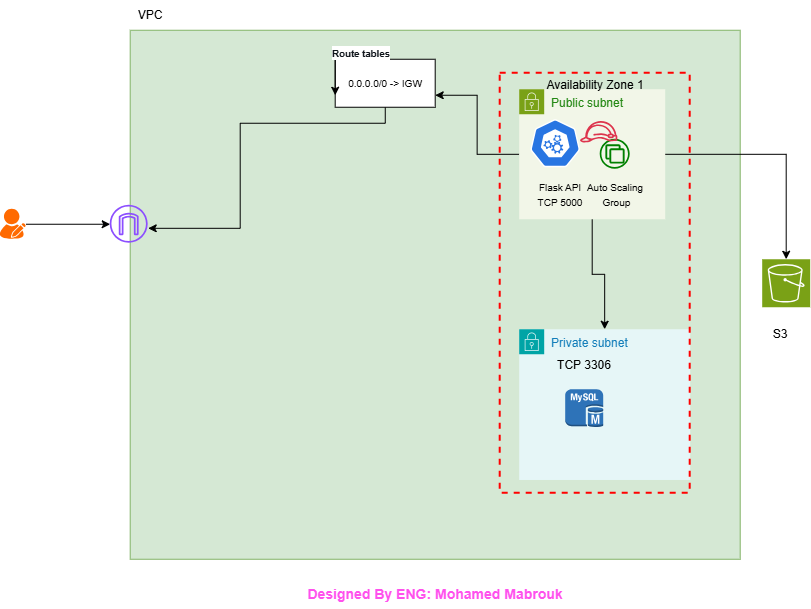

The diagram above was exported from draw.io. Its source (the exported page's mxGraphModel, read from the mxfile embedded in the PNG):
<mxGraphModel dx="1012" dy="596" grid="1" gridSize="10" guides="1" tooltips="1" connect="1" arrows="1" fold="1" page="1" pageScale="1" pageWidth="850" pageHeight="1100" math="0" shadow="0">
  <root>
    <mxCell id="0" />
    <mxCell id="1" parent="0" />
    <mxCell id="O515Nzziq0b_LztgvrcJ-1" parent="1" style="rounded=0;whiteSpace=wrap;html=1;fillColor=#d5e8d4;strokeColor=#82b366;" value="" vertex="1">
      <mxGeometry height="529" width="610" x="170" y="271" as="geometry" />
    </mxCell>
    <mxCell id="O515Nzziq0b_LztgvrcJ-2" parent="1" style="text;html=1;whiteSpace=wrap;strokeColor=none;fillColor=none;align=center;verticalAlign=middle;rounded=0;" value="VPC" vertex="1">
      <mxGeometry height="30" width="60" x="160" y="241" as="geometry" />
    </mxCell>
    <mxCell id="O515Nzziq0b_LztgvrcJ-3" edge="1" parent="1" source="O515Nzziq0b_LztgvrcJ-4" style="edgeStyle=orthogonalEdgeStyle;rounded=0;orthogonalLoop=1;jettySize=auto;html=1;" target="O515Nzziq0b_LztgvrcJ-6" value="">
      <mxGeometry relative="1" as="geometry" />
    </mxCell>
    <mxCell id="O515Nzziq0b_LztgvrcJ-4" parent="1" style="points=[];aspect=fixed;html=1;align=center;shadow=0;dashed=0;fillColor=#FF6A00;strokeColor=none;shape=mxgraph.alibaba_cloud.user_feedback_02;direction=east;" value="" vertex="1">
      <mxGeometry height="30" width="25.87" x="40" y="450" as="geometry" />
    </mxCell>
    <mxCell id="O515Nzziq0b_LztgvrcJ-6" parent="1" style="sketch=0;outlineConnect=0;fontColor=#232F3E;gradientColor=none;fillColor=#8C4FFF;strokeColor=none;dashed=0;verticalLabelPosition=bottom;verticalAlign=top;align=center;html=1;fontSize=12;fontStyle=0;aspect=fixed;pointerEvents=1;shape=mxgraph.aws4.internet_gateway;" value="" vertex="1">
      <mxGeometry height="38" width="38" x="150" y="446" as="geometry" />
    </mxCell>
    <mxCell id="O515Nzziq0b_LztgvrcJ-7" edge="1" parent="1" source="O515Nzziq0b_LztgvrcJ-9" style="edgeStyle=orthogonalEdgeStyle;rounded=0;orthogonalLoop=1;jettySize=auto;html=1;" target="O515Nzziq0b_LztgvrcJ-14">
      <mxGeometry relative="1" as="geometry" />
    </mxCell>
    <mxCell id="O515Nzziq0b_LztgvrcJ-8" edge="1" parent="1" source="O515Nzziq0b_LztgvrcJ-9" style="edgeStyle=orthogonalEdgeStyle;rounded=0;orthogonalLoop=1;jettySize=auto;html=1;" target="O515Nzziq0b_LztgvrcJ-34">
      <mxGeometry relative="1" as="geometry" />
    </mxCell>
    <mxCell id="O515Nzziq0b_LztgvrcJ-70" edge="1" parent="1" source="O515Nzziq0b_LztgvrcJ-9" style="edgeStyle=orthogonalEdgeStyle;rounded=0;orthogonalLoop=1;jettySize=auto;html=1;entryX=1;entryY=0.75;entryDx=0;entryDy=0;" target="O515Nzziq0b_LztgvrcJ-57">
      <mxGeometry relative="1" as="geometry" />
    </mxCell>
    <mxCell id="O515Nzziq0b_LztgvrcJ-9" parent="1" style="points=[[0,0],[0.25,0],[0.5,0],[0.75,0],[1,0],[1,0.25],[1,0.5],[1,0.75],[1,1],[0.75,1],[0.5,1],[0.25,1],[0,1],[0,0.75],[0,0.5],[0,0.25]];outlineConnect=0;gradientColor=none;html=1;whiteSpace=wrap;fontSize=12;fontStyle=0;container=1;pointerEvents=0;collapsible=0;recursiveResize=0;shape=mxgraph.aws4.group;grIcon=mxgraph.aws4.group_security_group;grStroke=0;strokeColor=#7AA116;fillColor=#F2F6E8;verticalAlign=top;align=left;spacingLeft=30;fontColor=#248814;dashed=0;" value="Public subnet" vertex="1">
      <mxGeometry height="130" width="146" x="559" y="330" as="geometry" />
    </mxCell>
    <mxCell id="O515Nzziq0b_LztgvrcJ-10" parent="O515Nzziq0b_LztgvrcJ-9" style="text;html=1;whiteSpace=wrap;strokeColor=none;fillColor=none;align=center;verticalAlign=middle;rounded=0;" value="&lt;font style=&quot;font-size: 10px;&quot;&gt;Flask API&lt;/font&gt;&lt;div&gt;&lt;font style=&quot;font-size: 10px;&quot;&gt;TCP 5000&lt;/font&gt;&lt;/div&gt;" vertex="1">
      <mxGeometry height="30" width="60" x="11" y="90" as="geometry" />
    </mxCell>
    <mxCell id="O515Nzziq0b_LztgvrcJ-11" parent="O515Nzziq0b_LztgvrcJ-9" style="text;html=1;whiteSpace=wrap;strokeColor=none;fillColor=none;align=center;verticalAlign=middle;rounded=0;" value="&lt;font style=&quot;font-size: 10px;&quot;&gt;Auto Scaling&lt;/font&gt;&lt;div&gt;&lt;font style=&quot;font-size: 10px;&quot;&gt;&amp;nbsp;Group&lt;/font&gt;&lt;/div&gt;" vertex="1">
      <mxGeometry height="30" width="100" x="46" y="90" as="geometry" />
    </mxCell>
    <mxCell id="O515Nzziq0b_LztgvrcJ-12" parent="O515Nzziq0b_LztgvrcJ-9" style="fillColor=#008000;aspect=fixed;sketch=0;pointerEvents=1;shadow=0;dashed=0;html=1;strokeColor=none;labelPosition=center;verticalLabelPosition=bottom;outlineConnect=0;verticalAlign=top;align=center;shape=mxgraph.openstack.heat_autoscalinggroup;" value="" vertex="1">
      <mxGeometry height="30" width="30" x="81" y="50" as="geometry" />
    </mxCell>
    <mxCell id="O515Nzziq0b_LztgvrcJ-14" parent="1" style="points=[[0,0],[0.25,0],[0.5,0],[0.75,0],[1,0],[1,0.25],[1,0.5],[1,0.75],[1,1],[0.75,1],[0.5,1],[0.25,1],[0,1],[0,0.75],[0,0.5],[0,0.25]];outlineConnect=0;gradientColor=none;html=1;whiteSpace=wrap;fontSize=12;fontStyle=0;container=1;pointerEvents=0;collapsible=0;recursiveResize=0;shape=mxgraph.aws4.group;grIcon=mxgraph.aws4.group_security_group;grStroke=0;strokeColor=#00A4A6;fillColor=#E6F6F7;verticalAlign=top;align=left;spacingLeft=30;fontColor=#147EBA;dashed=0;" value="Private subnet" vertex="1">
      <mxGeometry height="150.72000000000003" width="171" x="559" y="570" as="geometry" />
    </mxCell>
    <mxCell id="O515Nzziq0b_LztgvrcJ-15" parent="O515Nzziq0b_LztgvrcJ-14" style="outlineConnect=0;dashed=0;verticalLabelPosition=bottom;verticalAlign=top;align=center;html=1;shape=mxgraph.aws3.mysql_db_instance;fillColor=#2E73B8;gradientColor=none;" value="" vertex="1">
      <mxGeometry height="38" width="38" x="46" y="60" as="geometry" />
    </mxCell>
    <mxCell id="O515Nzziq0b_LztgvrcJ-16" parent="O515Nzziq0b_LztgvrcJ-14" style="text;html=1;whiteSpace=wrap;strokeColor=none;fillColor=none;align=center;verticalAlign=middle;rounded=0;" value="TCP 3306" vertex="1">
      <mxGeometry height="20" width="60" x="35" y="26" as="geometry" />
    </mxCell>
    <mxCell id="O515Nzziq0b_LztgvrcJ-19" parent="1" style="aspect=fixed;sketch=0;html=1;dashed=0;whitespace=wrap;verticalLabelPosition=bottom;verticalAlign=top;fillColor=#2875E2;strokeColor=#ffffff;points=[[0.005,0.63,0],[0.1,0.2,0],[0.9,0.2,0],[0.5,0,0],[0.995,0.63,0],[0.72,0.99,0],[0.5,1,0],[0.28,0.99,0]];shape=mxgraph.kubernetes.icon2;prIcon=api" value="" vertex="1">
      <mxGeometry height="48" width="50" x="570" y="360" as="geometry" />
    </mxCell>
    <mxCell id="O515Nzziq0b_LztgvrcJ-34" parent="1" style="sketch=0;points=[[0,0,0],[0.25,0,0],[0.5,0,0],[0.75,0,0],[1,0,0],[0,1,0],[0.25,1,0],[0.5,1,0],[0.75,1,0],[1,1,0],[0,0.25,0],[0,0.5,0],[0,0.75,0],[1,0.25,0],[1,0.5,0],[1,0.75,0]];outlineConnect=0;fontColor=#232F3E;fillColor=#7AA116;strokeColor=#ffffff;dashed=0;verticalLabelPosition=bottom;verticalAlign=top;align=center;html=1;fontSize=12;fontStyle=0;aspect=fixed;shape=mxgraph.aws4.resourceIcon;resIcon=mxgraph.aws4.s3;" value="" vertex="1">
      <mxGeometry height="48" width="48" x="802" y="500" as="geometry" />
    </mxCell>
    <mxCell id="O515Nzziq0b_LztgvrcJ-46" parent="1" style="text;html=1;whiteSpace=wrap;strokeColor=none;fillColor=none;align=center;verticalAlign=middle;rounded=0;" value="&lt;font style=&quot;font-size: 14px;&quot;&gt;&lt;b style=&quot;color: rgb(255, 81, 237);&quot;&gt;Designed By ENG: Mohamed Mabrouk&lt;/b&gt;&lt;/font&gt;" vertex="1">
      <mxGeometry height="30" width="290" x="330" y="820" as="geometry" />
    </mxCell>
    <mxCell id="O515Nzziq0b_LztgvrcJ-65" edge="1" parent="1" source="O515Nzziq0b_LztgvrcJ-57" style="edgeStyle=orthogonalEdgeStyle;rounded=0;orthogonalLoop=1;jettySize=auto;html=1;" target="O515Nzziq0b_LztgvrcJ-6">
      <mxGeometry relative="1" as="geometry">
        <Array as="points">
          <mxPoint x="280" y="364" />
          <mxPoint x="280" y="469" />
        </Array>
      </mxGeometry>
    </mxCell>
    <mxCell id="O515Nzziq0b_LztgvrcJ-57" parent="1" style="rounded=0;whiteSpace=wrap;html=1;" value="" vertex="1">
      <mxGeometry height="48" width="100" x="375" y="300" as="geometry" />
    </mxCell>
    <mxCell id="O515Nzziq0b_LztgvrcJ-66" parent="1" style="text;html=1;whiteSpace=wrap;strokeColor=none;fillColor=none;align=center;verticalAlign=middle;rounded=0;" value="&lt;span style=&quot;font-size: 10px;&quot;&gt;0.0.0.0/0 -&amp;gt; IGW&lt;/span&gt;" vertex="1">
      <mxGeometry height="30" width="80" x="385" y="309" as="geometry" />
    </mxCell>
    <mxCell id="O515Nzziq0b_LztgvrcJ-67" edge="1" parent="1" source="O515Nzziq0b_LztgvrcJ-57" style="edgeStyle=orthogonalEdgeStyle;rounded=0;orthogonalLoop=1;jettySize=auto;html=1;innerLoopWaypoints=1;exitX=0;exitY=0;exitDx=0;exitDy=0;entryX=0;entryY=0.75;entryDx=0;entryDy=0;" target="O515Nzziq0b_LztgvrcJ-57">
      <mxGeometry relative="1" as="geometry" />
    </mxCell>
    <mxCell id="O515Nzziq0b_LztgvrcJ-68" parent="1" style="text;html=1;whiteSpace=wrap;strokeColor=none;fillColor=none;align=center;verticalAlign=middle;rounded=0;" value="&lt;span style=&quot;color: rgb(15, 20, 26); font-family: &amp;quot;Amazon Ember&amp;quot;, &amp;quot;Helvetica Neue&amp;quot;, Roboto, Arial, sans-serif; letter-spacing: -0.18px; text-align: start; background-color: rgb(255, 255, 255);&quot;&gt;&lt;font style=&quot;font-size: 10px;&quot;&gt;&lt;b&gt;Route tables&lt;/b&gt;&lt;/font&gt;&lt;/span&gt;" vertex="1">
      <mxGeometry height="30" width="90" x="356" y="279" as="geometry" />
    </mxCell>
    <mxCell id="O515Nzziq0b_LztgvrcJ-17" parent="1" style="fontStyle=0;verticalAlign=top;align=center;spacingTop=-2;fillColor=none;rounded=0;whiteSpace=wrap;html=1;strokeColor=#FF0000;strokeWidth=2;dashed=1;container=1;collapsible=0;expand=0;recursiveResize=0;" value="Availability Zone 1" vertex="1">
      <mxGeometry height="420" width="190" x="540" y="314" as="geometry" />
    </mxCell>
    <mxCell id="O515Nzziq0b_LztgvrcJ-18" parent="O515Nzziq0b_LztgvrcJ-17" style="sketch=0;outlineConnect=0;fontColor=#232F3E;gradientColor=none;fillColor=#DD344C;strokeColor=none;dashed=0;verticalLabelPosition=bottom;verticalAlign=top;align=center;html=1;fontSize=12;fontStyle=0;aspect=fixed;pointerEvents=1;shape=mxgraph.aws4.role;" value="" vertex="1">
      <mxGeometry height="21.44" width="38" x="80" y="48.27999999999997" as="geometry" />
    </mxCell>
    <mxCell id="O515Nzziq0b_LztgvrcJ-73" parent="1" style="text;html=1;whiteSpace=wrap;strokeColor=none;fillColor=none;align=center;verticalAlign=middle;rounded=0;" value="S3" vertex="1">
      <mxGeometry height="30" width="60" x="790" y="560" as="geometry" />
    </mxCell>
  </root>
</mxGraphModel>